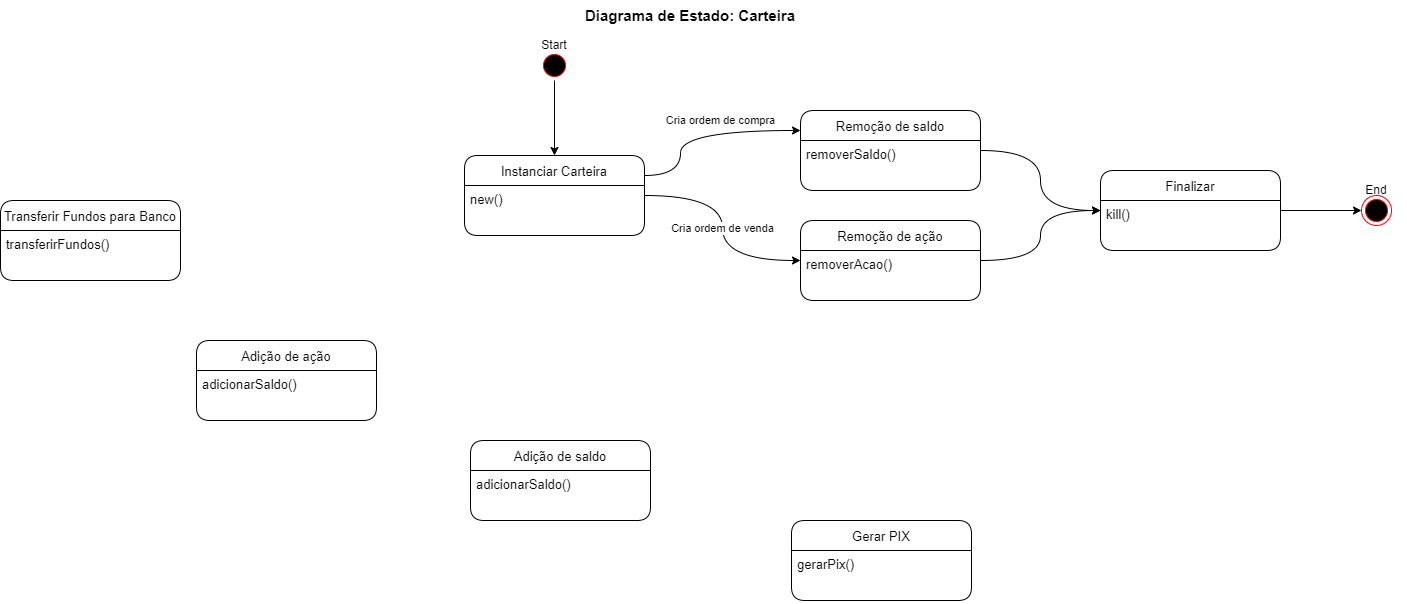

The diagram above was exported from draw.io. Its source (the exported page's mxGraphModel, read from the mxfile embedded in the PNG):
<mxGraphModel dx="898" dy="510" grid="1" gridSize="10" guides="1" tooltips="1" connect="1" arrows="1" fold="1" page="1" pageScale="1" pageWidth="827" pageHeight="1169" math="0" shadow="0">
  <root>
    <mxCell id="0" />
    <mxCell id="1" parent="0" />
    <mxCell id="SA2DG3MgUIwCRnHnFpc4-1" value="Diagrama de Estado: Carteira" style="text;html=1;strokeColor=none;fillColor=none;align=center;verticalAlign=middle;whiteSpace=wrap;rounded=0;fontSize=15;fontStyle=1" parent="1" vertex="1">
      <mxGeometry x="825" y="180" width="270" height="30" as="geometry" />
    </mxCell>
    <mxCell id="L49SwKM6FpcI_vfBTILP-15" value="Cria ordem de compra" style="edgeStyle=orthogonalEdgeStyle;curved=1;rounded=0;orthogonalLoop=1;jettySize=auto;html=1;exitX=1;exitY=0.25;exitDx=0;exitDy=0;" edge="1" parent="1" source="SA2DG3MgUIwCRnHnFpc4-6" target="L49SwKM6FpcI_vfBTILP-1">
      <mxGeometry x="0.2035" y="10" relative="1" as="geometry">
        <Array as="points">
          <mxPoint x="950" y="355" />
          <mxPoint x="950" y="310" />
        </Array>
        <mxPoint as="offset" />
      </mxGeometry>
    </mxCell>
    <mxCell id="L49SwKM6FpcI_vfBTILP-16" value="Cria ordem de venda" style="edgeStyle=orthogonalEdgeStyle;curved=1;rounded=0;orthogonalLoop=1;jettySize=auto;html=1;" edge="1" parent="1" source="SA2DG3MgUIwCRnHnFpc4-6" target="L49SwKM6FpcI_vfBTILP-4">
      <mxGeometry relative="1" as="geometry" />
    </mxCell>
    <mxCell id="SA2DG3MgUIwCRnHnFpc4-6" value="Instanciar Carteira" style="swimlane;fontStyle=0;childLayout=stackLayout;horizontal=1;startSize=30;horizontalStack=0;resizeParent=1;resizeParentMax=0;resizeLast=0;collapsible=1;marginBottom=0;rounded=1;fontSize=13;" parent="1" vertex="1">
      <mxGeometry x="734" y="335" width="180" height="80" as="geometry" />
    </mxCell>
    <mxCell id="SA2DG3MgUIwCRnHnFpc4-7" value="new()" style="text;strokeColor=none;fillColor=none;align=left;verticalAlign=top;spacingLeft=4;spacingRight=4;overflow=hidden;points=[[0,0.5],[1,0.5]];portConstraint=eastwest;rotatable=0;fontSize=13;" parent="SA2DG3MgUIwCRnHnFpc4-6" vertex="1">
      <mxGeometry y="30" width="180" height="50" as="geometry" />
    </mxCell>
    <mxCell id="SA2DG3MgUIwCRnHnFpc4-8" value="" style="group" parent="1" vertex="1" connectable="0">
      <mxGeometry x="794" y="210" width="60" height="50" as="geometry" />
    </mxCell>
    <mxCell id="SA2DG3MgUIwCRnHnFpc4-9" value="" style="ellipse;html=1;shape=startState;fillColor=#000000;strokeColor=#ff0000;rounded=1;" parent="SA2DG3MgUIwCRnHnFpc4-8" vertex="1">
      <mxGeometry x="15" y="20" width="30" height="30" as="geometry" />
    </mxCell>
    <mxCell id="SA2DG3MgUIwCRnHnFpc4-10" value="Start" style="text;html=1;strokeColor=none;fillColor=none;align=center;verticalAlign=middle;whiteSpace=wrap;rounded=0;" parent="SA2DG3MgUIwCRnHnFpc4-8" vertex="1">
      <mxGeometry width="60" height="30" as="geometry" />
    </mxCell>
    <mxCell id="SA2DG3MgUIwCRnHnFpc4-11" value="" style="group" parent="1" vertex="1" connectable="0">
      <mxGeometry x="1616" y="355" width="60" height="50" as="geometry" />
    </mxCell>
    <mxCell id="SA2DG3MgUIwCRnHnFpc4-12" value="" style="ellipse;html=1;shape=endState;fillColor=#000000;strokeColor=#ff0000;rounded=1;" parent="SA2DG3MgUIwCRnHnFpc4-11" vertex="1">
      <mxGeometry x="15" y="20" width="30" height="30" as="geometry" />
    </mxCell>
    <mxCell id="SA2DG3MgUIwCRnHnFpc4-13" value="End" style="text;html=1;strokeColor=none;fillColor=none;align=center;verticalAlign=middle;whiteSpace=wrap;rounded=0;" parent="SA2DG3MgUIwCRnHnFpc4-11" vertex="1">
      <mxGeometry width="60" height="30" as="geometry" />
    </mxCell>
    <mxCell id="SA2DG3MgUIwCRnHnFpc4-14" style="edgeStyle=orthogonalEdgeStyle;rounded=0;orthogonalLoop=1;jettySize=auto;html=1;" parent="1" source="SA2DG3MgUIwCRnHnFpc4-9" target="SA2DG3MgUIwCRnHnFpc4-6" edge="1">
      <mxGeometry relative="1" as="geometry" />
    </mxCell>
    <mxCell id="SA2DG3MgUIwCRnHnFpc4-19" value="Adição de saldo" style="swimlane;fontStyle=0;childLayout=stackLayout;horizontal=1;startSize=30;horizontalStack=0;resizeParent=1;resizeParentMax=0;resizeLast=0;collapsible=1;marginBottom=0;rounded=1;fontSize=13;" parent="1" vertex="1">
      <mxGeometry x="740" y="620" width="180" height="80" as="geometry" />
    </mxCell>
    <mxCell id="SA2DG3MgUIwCRnHnFpc4-20" value="adicionarSaldo()" style="text;strokeColor=none;fillColor=none;align=left;verticalAlign=top;spacingLeft=4;spacingRight=4;overflow=hidden;points=[[0,0.5],[1,0.5]];portConstraint=eastwest;rotatable=0;fontSize=13;" parent="SA2DG3MgUIwCRnHnFpc4-19" vertex="1">
      <mxGeometry y="30" width="180" height="50" as="geometry" />
    </mxCell>
    <mxCell id="SA2DG3MgUIwCRnHnFpc4-38" style="edgeStyle=orthogonalEdgeStyle;curved=1;rounded=0;orthogonalLoop=1;jettySize=auto;html=1;fontSize=12;" parent="1" source="SA2DG3MgUIwCRnHnFpc4-39" target="SA2DG3MgUIwCRnHnFpc4-12" edge="1">
      <mxGeometry relative="1" as="geometry" />
    </mxCell>
    <mxCell id="SA2DG3MgUIwCRnHnFpc4-39" value="Finalizar" style="swimlane;fontStyle=0;childLayout=stackLayout;horizontal=1;startSize=30;horizontalStack=0;resizeParent=1;resizeParentMax=0;resizeLast=0;collapsible=1;marginBottom=0;rounded=1;fontSize=13;" parent="1" vertex="1">
      <mxGeometry x="1370" y="350" width="180" height="80" as="geometry" />
    </mxCell>
    <mxCell id="SA2DG3MgUIwCRnHnFpc4-40" value="kill()" style="text;strokeColor=none;fillColor=none;align=left;verticalAlign=top;spacingLeft=4;spacingRight=4;overflow=hidden;points=[[0,0.5],[1,0.5]];portConstraint=eastwest;rotatable=0;fontSize=13;" parent="SA2DG3MgUIwCRnHnFpc4-39" vertex="1">
      <mxGeometry y="30" width="180" height="50" as="geometry" />
    </mxCell>
    <mxCell id="L49SwKM6FpcI_vfBTILP-20" style="edgeStyle=orthogonalEdgeStyle;curved=1;rounded=0;orthogonalLoop=1;jettySize=auto;html=1;" edge="1" parent="1" source="L49SwKM6FpcI_vfBTILP-1" target="SA2DG3MgUIwCRnHnFpc4-39">
      <mxGeometry relative="1" as="geometry" />
    </mxCell>
    <mxCell id="L49SwKM6FpcI_vfBTILP-1" value="Remoção de saldo" style="swimlane;fontStyle=0;childLayout=stackLayout;horizontal=1;startSize=30;horizontalStack=0;resizeParent=1;resizeParentMax=0;resizeLast=0;collapsible=1;marginBottom=0;rounded=1;fontSize=13;" vertex="1" parent="1">
      <mxGeometry x="1070" y="290" width="180" height="80" as="geometry" />
    </mxCell>
    <mxCell id="L49SwKM6FpcI_vfBTILP-2" value="removerSaldo()" style="text;strokeColor=none;fillColor=none;align=left;verticalAlign=top;spacingLeft=4;spacingRight=4;overflow=hidden;points=[[0,0.5],[1,0.5]];portConstraint=eastwest;rotatable=0;fontSize=13;" vertex="1" parent="L49SwKM6FpcI_vfBTILP-1">
      <mxGeometry y="30" width="180" height="50" as="geometry" />
    </mxCell>
    <mxCell id="L49SwKM6FpcI_vfBTILP-19" style="edgeStyle=orthogonalEdgeStyle;curved=1;rounded=0;orthogonalLoop=1;jettySize=auto;html=1;" edge="1" parent="1" source="L49SwKM6FpcI_vfBTILP-4" target="SA2DG3MgUIwCRnHnFpc4-39">
      <mxGeometry relative="1" as="geometry" />
    </mxCell>
    <mxCell id="L49SwKM6FpcI_vfBTILP-4" value="Remoção de ação" style="swimlane;fontStyle=0;childLayout=stackLayout;horizontal=1;startSize=30;horizontalStack=0;resizeParent=1;resizeParentMax=0;resizeLast=0;collapsible=1;marginBottom=0;rounded=1;fontSize=13;" vertex="1" parent="1">
      <mxGeometry x="1070" y="400" width="180" height="80" as="geometry" />
    </mxCell>
    <mxCell id="L49SwKM6FpcI_vfBTILP-5" value="removerAcao()" style="text;strokeColor=none;fillColor=none;align=left;verticalAlign=top;spacingLeft=4;spacingRight=4;overflow=hidden;points=[[0,0.5],[1,0.5]];portConstraint=eastwest;rotatable=0;fontSize=13;" vertex="1" parent="L49SwKM6FpcI_vfBTILP-4">
      <mxGeometry y="30" width="180" height="50" as="geometry" />
    </mxCell>
    <mxCell id="L49SwKM6FpcI_vfBTILP-6" value="Adição de ação" style="swimlane;fontStyle=0;childLayout=stackLayout;horizontal=1;startSize=30;horizontalStack=0;resizeParent=1;resizeParentMax=0;resizeLast=0;collapsible=1;marginBottom=0;rounded=1;fontSize=13;" vertex="1" parent="1">
      <mxGeometry x="466" y="520" width="180" height="80" as="geometry" />
    </mxCell>
    <mxCell id="L49SwKM6FpcI_vfBTILP-7" value="adicionarSaldo()" style="text;strokeColor=none;fillColor=none;align=left;verticalAlign=top;spacingLeft=4;spacingRight=4;overflow=hidden;points=[[0,0.5],[1,0.5]];portConstraint=eastwest;rotatable=0;fontSize=13;" vertex="1" parent="L49SwKM6FpcI_vfBTILP-6">
      <mxGeometry y="30" width="180" height="50" as="geometry" />
    </mxCell>
    <mxCell id="L49SwKM6FpcI_vfBTILP-11" value="Gerar PIX" style="swimlane;fontStyle=0;childLayout=stackLayout;horizontal=1;startSize=30;horizontalStack=0;resizeParent=1;resizeParentMax=0;resizeLast=0;collapsible=1;marginBottom=0;rounded=1;fontSize=13;" vertex="1" parent="1">
      <mxGeometry x="1061" y="700" width="180" height="80" as="geometry" />
    </mxCell>
    <mxCell id="L49SwKM6FpcI_vfBTILP-12" value="gerarPix()" style="text;strokeColor=none;fillColor=none;align=left;verticalAlign=top;spacingLeft=4;spacingRight=4;overflow=hidden;points=[[0,0.5],[1,0.5]];portConstraint=eastwest;rotatable=0;fontSize=13;" vertex="1" parent="L49SwKM6FpcI_vfBTILP-11">
      <mxGeometry y="30" width="180" height="50" as="geometry" />
    </mxCell>
    <mxCell id="L49SwKM6FpcI_vfBTILP-13" value="Transferir Fundos para Banco" style="swimlane;fontStyle=0;childLayout=stackLayout;horizontal=1;startSize=30;horizontalStack=0;resizeParent=1;resizeParentMax=0;resizeLast=0;collapsible=1;marginBottom=0;rounded=1;fontSize=13;" vertex="1" parent="1">
      <mxGeometry x="270" y="380" width="180" height="80" as="geometry" />
    </mxCell>
    <mxCell id="L49SwKM6FpcI_vfBTILP-14" value="transferirFundos()" style="text;strokeColor=none;fillColor=none;align=left;verticalAlign=top;spacingLeft=4;spacingRight=4;overflow=hidden;points=[[0,0.5],[1,0.5]];portConstraint=eastwest;rotatable=0;fontSize=13;" vertex="1" parent="L49SwKM6FpcI_vfBTILP-13">
      <mxGeometry y="30" width="180" height="50" as="geometry" />
    </mxCell>
  </root>
</mxGraphModel>